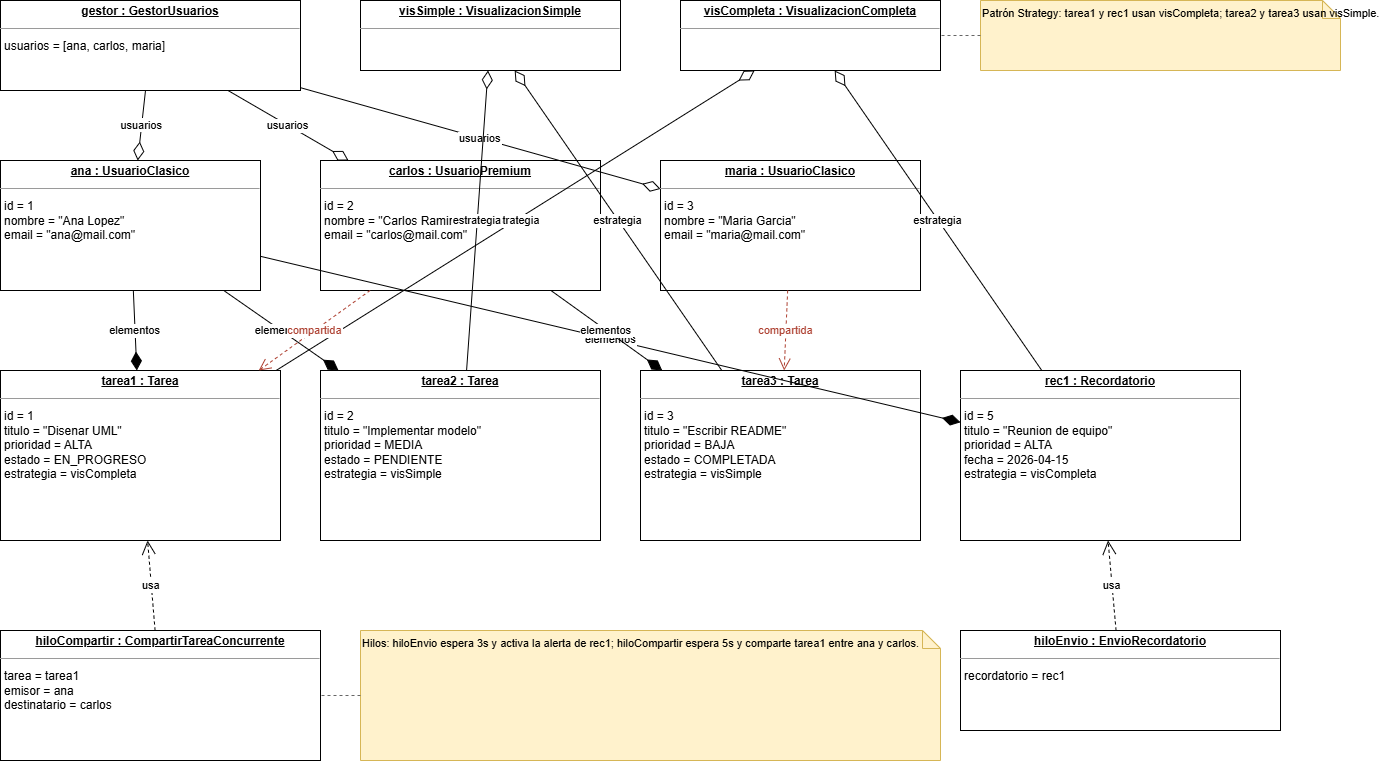

The diagram above was exported from draw.io. Its source (the exported page's mxGraphModel, read from the mxfile embedded in the PNG):
<mxGraphModel dx="1692" dy="795" grid="1" gridSize="10" guides="1" tooltips="1" connect="1" arrows="1" fold="1" page="1" pageScale="1" pageWidth="1450" pageHeight="850" math="0" shadow="0">
  <root>
    <mxCell id="0" />
    <mxCell id="1" parent="0" />
    <mxCell id="gestor" parent="1" style="verticalAlign=top;align=left;overflow=fill;fontSize=12;fontFamily=Helvetica;html=1;rounded=0;strokeColor=#000000;fillColor=#FFFFFF;fontColor=#000000;" value="&lt;p style='margin:0px;padding:4px;text-align:center;'&gt;&lt;b&gt;&lt;u&gt;gestor : GestorUsuarios&lt;/u&gt;&lt;/b&gt;&lt;/p&gt;&lt;hr size='1'&gt;&lt;p style='margin:0px;padding:4px;'&gt;usuarios = [ana, carlos, maria]&lt;/p&gt;" vertex="1">
      <mxGeometry height="90" width="300" x="40" y="40" as="geometry" />
    </mxCell>
    <mxCell id="visSimple" parent="1" style="verticalAlign=top;align=left;overflow=fill;fontSize=12;fontFamily=Helvetica;html=1;rounded=0;strokeColor=#000000;fillColor=#FFFFFF;fontColor=#000000;" value="&lt;p style='margin:0px;padding:4px;text-align:center;'&gt;&lt;b&gt;&lt;u&gt;visSimple : VisualizacionSimple&lt;/u&gt;&lt;/b&gt;&lt;/p&gt;&lt;hr size='1'&gt;&lt;p style='margin:0px;padding:4px;'&gt;&amp;nbsp;&lt;/p&gt;" vertex="1">
      <mxGeometry height="70" width="260" x="400" y="40" as="geometry" />
    </mxCell>
    <mxCell id="visCompleta" parent="1" style="verticalAlign=top;align=left;overflow=fill;fontSize=12;fontFamily=Helvetica;html=1;rounded=0;strokeColor=#000000;fillColor=#FFFFFF;fontColor=#000000;" value="&lt;p style='margin:0px;padding:4px;text-align:center;'&gt;&lt;b&gt;&lt;u&gt;visCompleta : VisualizacionCompleta&lt;/u&gt;&lt;/b&gt;&lt;/p&gt;&lt;hr size='1'&gt;&lt;p style='margin:0px;padding:4px;'&gt;&amp;nbsp;&lt;/p&gt;" vertex="1">
      <mxGeometry height="70" width="260" x="720" y="40" as="geometry" />
    </mxCell>
    <mxCell id="ana" parent="1" style="verticalAlign=top;align=left;overflow=fill;fontSize=12;fontFamily=Helvetica;html=1;rounded=0;strokeColor=#000000;fillColor=#FFFFFF;fontColor=#000000;" value="&lt;p style='margin:0px;padding:4px;text-align:center;'&gt;&lt;b&gt;&lt;u&gt;ana : UsuarioClasico&lt;/u&gt;&lt;/b&gt;&lt;/p&gt;&lt;hr size='1'&gt;&lt;p style='margin:0px;padding:4px;'&gt;id = 1&lt;br&gt;nombre = &amp;quot;Ana Lopez&amp;quot;&lt;br&gt;email = &amp;quot;ana@mail.com&amp;quot;&lt;/p&gt;" vertex="1">
      <mxGeometry height="130" width="260" x="40" y="200" as="geometry" />
    </mxCell>
    <mxCell id="carlos" parent="1" style="verticalAlign=top;align=left;overflow=fill;fontSize=12;fontFamily=Helvetica;html=1;rounded=0;strokeColor=#000000;fillColor=#FFFFFF;fontColor=#000000;" value="&lt;p style='margin:0px;padding:4px;text-align:center;'&gt;&lt;b&gt;&lt;u&gt;carlos : UsuarioPremium&lt;/u&gt;&lt;/b&gt;&lt;/p&gt;&lt;hr size='1'&gt;&lt;p style='margin:0px;padding:4px;'&gt;id = 2&lt;br&gt;nombre = &amp;quot;Carlos Ramirez&amp;quot;&lt;br&gt;email = &amp;quot;carlos@mail.com&amp;quot;&lt;/p&gt;" vertex="1">
      <mxGeometry height="130" width="280" x="360" y="200" as="geometry" />
    </mxCell>
    <mxCell id="maria" parent="1" style="verticalAlign=top;align=left;overflow=fill;fontSize=12;fontFamily=Helvetica;html=1;rounded=0;strokeColor=#000000;fillColor=#FFFFFF;fontColor=#000000;" value="&lt;p style='margin:0px;padding:4px;text-align:center;'&gt;&lt;b&gt;&lt;u&gt;maria : UsuarioClasico&lt;/u&gt;&lt;/b&gt;&lt;/p&gt;&lt;hr size='1'&gt;&lt;p style='margin:0px;padding:4px;'&gt;id = 3&lt;br&gt;nombre = &amp;quot;Maria Garcia&amp;quot;&lt;br&gt;email = &amp;quot;maria@mail.com&amp;quot;&lt;/p&gt;" vertex="1">
      <mxGeometry height="130" width="260" x="700" y="200" as="geometry" />
    </mxCell>
    <mxCell id="tarea1" parent="1" style="verticalAlign=top;align=left;overflow=fill;fontSize=12;fontFamily=Helvetica;html=1;rounded=0;strokeColor=#000000;fillColor=#FFFFFF;fontColor=#000000;" value="&lt;p style='margin:0px;padding:4px;text-align:center;'&gt;&lt;b&gt;&lt;u&gt;tarea1 : Tarea&lt;/u&gt;&lt;/b&gt;&lt;/p&gt;&lt;hr size='1'&gt;&lt;p style='margin:0px;padding:4px;'&gt;id = 1&lt;br&gt;titulo = &amp;quot;Disenar UML&amp;quot;&lt;br&gt;prioridad = ALTA&lt;br&gt;estado = EN_PROGRESO&lt;br&gt;estrategia = visCompleta&lt;/p&gt;" vertex="1">
      <mxGeometry height="170" width="280" x="40" y="410" as="geometry" />
    </mxCell>
    <mxCell id="tarea2" parent="1" style="verticalAlign=top;align=left;overflow=fill;fontSize=12;fontFamily=Helvetica;html=1;rounded=0;strokeColor=#000000;fillColor=#FFFFFF;fontColor=#000000;" value="&lt;p style='margin:0px;padding:4px;text-align:center;'&gt;&lt;b&gt;&lt;u&gt;tarea2 : Tarea&lt;/u&gt;&lt;/b&gt;&lt;/p&gt;&lt;hr size='1'&gt;&lt;p style='margin:0px;padding:4px;'&gt;id = 2&lt;br&gt;titulo = &amp;quot;Implementar modelo&amp;quot;&lt;br&gt;prioridad = MEDIA&lt;br&gt;estado = PENDIENTE&lt;br&gt;estrategia = visSimple&lt;/p&gt;" vertex="1">
      <mxGeometry height="170" width="280" x="360" y="410" as="geometry" />
    </mxCell>
    <mxCell id="tarea3" parent="1" style="verticalAlign=top;align=left;overflow=fill;fontSize=12;fontFamily=Helvetica;html=1;rounded=0;strokeColor=#000000;fillColor=#FFFFFF;fontColor=#000000;" value="&lt;p style='margin:0px;padding:4px;text-align:center;'&gt;&lt;b&gt;&lt;u&gt;tarea3 : Tarea&lt;/u&gt;&lt;/b&gt;&lt;/p&gt;&lt;hr size='1'&gt;&lt;p style='margin:0px;padding:4px;'&gt;id = 3&lt;br&gt;titulo = &amp;quot;Escribir README&amp;quot;&lt;br&gt;prioridad = BAJA&lt;br&gt;estado = COMPLETADA&lt;br&gt;estrategia = visSimple&lt;/p&gt;" vertex="1">
      <mxGeometry height="170" width="280" x="680" y="410" as="geometry" />
    </mxCell>
    <mxCell id="rec1" parent="1" style="verticalAlign=top;align=left;overflow=fill;fontSize=12;fontFamily=Helvetica;html=1;rounded=0;strokeColor=#000000;fillColor=#FFFFFF;fontColor=#000000;" value="&lt;p style='margin:0px;padding:4px;text-align:center;'&gt;&lt;b&gt;&lt;u&gt;rec1 : Recordatorio&lt;/u&gt;&lt;/b&gt;&lt;/p&gt;&lt;hr size='1'&gt;&lt;p style='margin:0px;padding:4px;'&gt;id = 5&lt;br&gt;titulo = &amp;quot;Reunion de equipo&amp;quot;&lt;br&gt;prioridad = ALTA&lt;br&gt;fecha = 2026-04-15&lt;br&gt;estrategia = visCompleta&lt;/p&gt;" vertex="1">
      <mxGeometry height="170" width="280" x="1000" y="410" as="geometry" />
    </mxCell>
    <mxCell id="hiloCompartir" parent="1" style="verticalAlign=top;align=left;overflow=fill;fontSize=12;fontFamily=Helvetica;html=1;rounded=0;strokeColor=#000000;fillColor=#FFFFFF;fontColor=#000000;" value="&lt;p style='margin:0px;padding:4px;text-align:center;'&gt;&lt;b&gt;&lt;u&gt;hiloCompartir : CompartirTareaConcurrente&lt;/u&gt;&lt;/b&gt;&lt;/p&gt;&lt;hr size='1'&gt;&lt;p style='margin:0px;padding:4px;'&gt;tarea = tarea1&lt;br&gt;emisor = ana&lt;br&gt;destinatario = carlos&lt;/p&gt;" vertex="1">
      <mxGeometry height="130" width="320" x="40" y="670" as="geometry" />
    </mxCell>
    <mxCell id="hiloEnvio" parent="1" style="verticalAlign=top;align=left;overflow=fill;fontSize=12;fontFamily=Helvetica;html=1;rounded=0;strokeColor=#000000;fillColor=#FFFFFF;fontColor=#000000;" value="&lt;p style='margin:0px;padding:4px;text-align:center;'&gt;&lt;b&gt;&lt;u&gt;hiloEnvio : EnvioRecordatorio&lt;/u&gt;&lt;/b&gt;&lt;/p&gt;&lt;hr size='1'&gt;&lt;p style='margin:0px;padding:4px;'&gt;recordatorio = rec1&lt;/p&gt;" vertex="1">
      <mxGeometry height="100" width="320" x="1000" y="670" as="geometry" />
    </mxCell>
    <mxCell id="nStr" parent="1" style="shape=note;size=18;align=left;verticalAlign=top;fontSize=11;fontFamily=Helvetica;html=1;fillColor=#FFF2CC;strokeColor=#D6B656;" value="Patrón Strategy: tarea1 y rec1 usan visCompleta; tarea2 y tarea3 usan visSimple." vertex="1">
      <mxGeometry height="70" width="360" x="1020" y="40" as="geometry" />
    </mxCell>
    <mxCell id="nHilos" parent="1" style="shape=note;size=18;align=left;verticalAlign=top;fontSize=11;fontFamily=Helvetica;html=1;fillColor=#FFF2CC;strokeColor=#D6B656;" value="Hilos: hiloEnvio espera 3s y activa la alerta de rec1; hiloCompartir espera 5s y comparte tarea1 entre ana y carlos." vertex="1">
      <mxGeometry height="130" width="580" x="400" y="670" as="geometry" />
    </mxCell>
    <mxCell id="le1" edge="1" parent="1" source="gestor" style="endArrow=diamondThin;endFill=0;endSize=16;startArrow=none;strokeColor=#000000;fontSize=11;" target="ana" value="usuarios">
      <mxGeometry relative="1" as="geometry" />
    </mxCell>
    <mxCell id="le2" edge="1" parent="1" source="gestor" style="endArrow=diamondThin;endFill=0;endSize=16;startArrow=none;strokeColor=#000000;fontSize=11;" target="carlos" value="usuarios">
      <mxGeometry relative="1" as="geometry" />
    </mxCell>
    <mxCell id="le3" edge="1" parent="1" source="gestor" style="endArrow=diamondThin;endFill=0;endSize=16;startArrow=none;strokeColor=#000000;fontSize=11;" target="maria" value="usuarios">
      <mxGeometry relative="1" as="geometry" />
    </mxCell>
    <mxCell id="le4" edge="1" parent="1" source="ana" style="endArrow=diamondThin;endFill=1;endSize=16;startArrow=none;strokeColor=#000000;fontSize=11;" target="tarea1" value="elementos">
      <mxGeometry relative="1" as="geometry" />
    </mxCell>
    <mxCell id="le5" edge="1" parent="1" source="ana" style="endArrow=diamondThin;endFill=1;endSize=16;startArrow=none;strokeColor=#000000;fontSize=11;" target="tarea2" value="elementos">
      <mxGeometry relative="1" as="geometry" />
    </mxCell>
    <mxCell id="le6" edge="1" parent="1" source="ana" style="endArrow=diamondThin;endFill=1;endSize=16;startArrow=none;strokeColor=#000000;fontSize=11;" target="rec1" value="elementos">
      <mxGeometry relative="1" as="geometry" />
    </mxCell>
    <mxCell id="le7" edge="1" parent="1" source="carlos" style="endArrow=diamondThin;endFill=1;endSize=16;startArrow=none;strokeColor=#000000;fontSize=11;" target="tarea3" value="elementos">
      <mxGeometry relative="1" as="geometry" />
    </mxCell>
    <mxCell id="le8" edge="1" parent="1" source="tarea1" style="endArrow=diamondThin;endFill=0;endSize=16;startArrow=none;strokeColor=#000000;fontSize=11;" target="visCompleta" value="estrategia">
      <mxGeometry relative="1" as="geometry" />
    </mxCell>
    <mxCell id="le9" edge="1" parent="1" source="tarea2" style="endArrow=diamondThin;endFill=0;endSize=16;startArrow=none;strokeColor=#000000;fontSize=11;" target="visSimple" value="estrategia">
      <mxGeometry relative="1" as="geometry" />
    </mxCell>
    <mxCell id="le10" edge="1" parent="1" source="tarea3" style="endArrow=diamondThin;endFill=0;endSize=16;startArrow=none;strokeColor=#000000;fontSize=11;" target="visSimple" value="estrategia">
      <mxGeometry relative="1" as="geometry" />
    </mxCell>
    <mxCell id="le11" edge="1" parent="1" source="rec1" style="endArrow=diamondThin;endFill=0;endSize=16;startArrow=none;strokeColor=#000000;fontSize=11;" target="visCompleta" value="estrategia">
      <mxGeometry relative="1" as="geometry" />
    </mxCell>
    <mxCell id="le12" edge="1" parent="1" source="carlos" style="endArrow=open;endSize=10;dashed=1;strokeColor=#AE4132;fontSize=11;fontColor=#AE4132;" target="tarea1" value="compartida">
      <mxGeometry relative="1" as="geometry" />
    </mxCell>
    <mxCell id="le13" edge="1" parent="1" source="maria" style="endArrow=open;endSize=10;dashed=1;strokeColor=#AE4132;fontSize=11;fontColor=#AE4132;" target="tarea3" value="compartida">
      <mxGeometry relative="1" as="geometry" />
    </mxCell>
    <mxCell id="la1" edge="1" parent="1" source="hiloCompartir" style="endArrow=open;endSize=12;dashed=1;strokeColor=#000000;fontSize=11;" target="tarea1" value="usa">
      <mxGeometry relative="1" as="geometry" />
    </mxCell>
    <mxCell id="la2" edge="1" parent="1" source="hiloEnvio" style="endArrow=open;endSize=12;dashed=1;strokeColor=#000000;fontSize=11;" target="rec1" value="usa">
      <mxGeometry relative="1" as="geometry" />
    </mxCell>
    <mxCell id="ne1" edge="1" parent="1" source="nStr" style="endArrow=none;dashed=1;strokeColor=#666666;" target="visCompleta" value="">
      <mxGeometry relative="1" as="geometry" />
    </mxCell>
    <mxCell id="ne2" edge="1" parent="1" source="nHilos" style="endArrow=none;dashed=1;strokeColor=#666666;" target="hiloCompartir" value="">
      <mxGeometry relative="1" as="geometry" />
    </mxCell>
  </root>
</mxGraphModel>